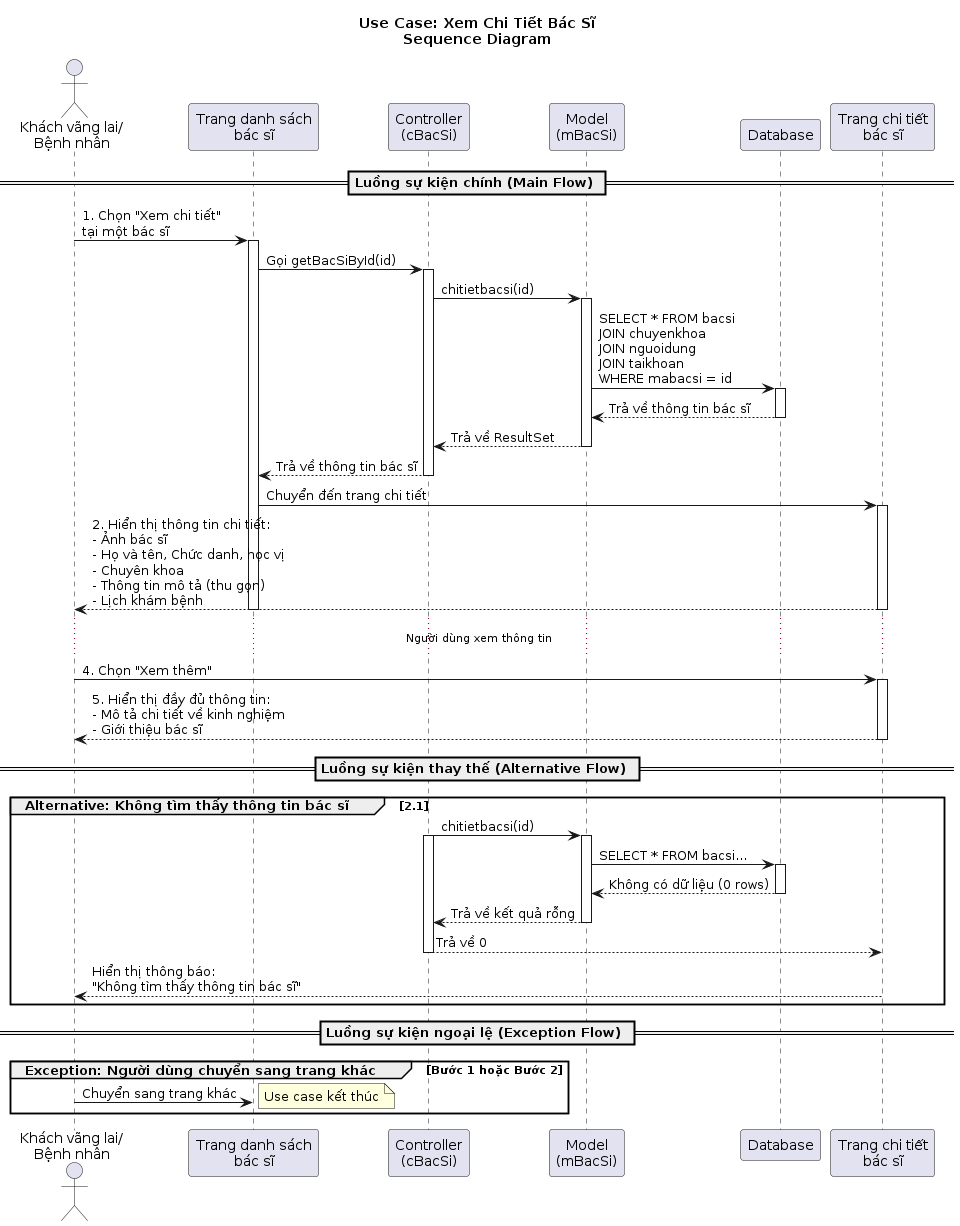

The diagram above was rendered by PlantUML. Its source (embedded in the PNG):
@startuml Xem Chi Tiet Bac Si - Sequence Diagram
title Use Case: Xem Chi Tiết Bác Sĩ\nSequence Diagram

actor "Khách vãng lai/\nBệnh nhân" as User
participant "Trang danh sách\nbác sĩ" as DanhSachBacSi
participant "Controller\n(cBacSi)" as Controller
participant "Model\n(mBacSi)" as Model
participant "Database" as DB
participant "Trang chi tiết\nbác sĩ" as ChiTietBacSi

== Luồng sự kiện chính (Main Flow) ==

User -> DanhSachBacSi: 1. Chọn "Xem chi tiết"\ntại một bác sĩ

activate DanhSachBacSi
DanhSachBacSi -> Controller: Gọi getBacSiById(id)
activate Controller

Controller -> Model: chitietbacsi(id)
activate Model

Model -> DB: SELECT * FROM bacsi\nJOIN chuyenkhoa\nJOIN nguoidung\nJOIN taikhoan\nWHERE mabacsi = id
activate DB

DB --> Model: Trả về thông tin bác sĩ
deactivate DB

Model --> Controller: Trả về ResultSet
deactivate Model

Controller --> DanhSachBacSi: Trả về thông tin bác sĩ
deactivate Controller

DanhSachBacSi -> ChiTietBacSi: Chuyển đến trang chi tiết
activate ChiTietBacSi

ChiTietBacSi --> User: 2. Hiển thị thông tin chi tiết:\n- Ảnh bác sĩ\n- Họ và tên, Chức danh, học vị\n- Chuyên khoa\n- Thông tin mô tả (thu gọn)\n- Lịch khám bệnh
deactivate ChiTietBacSi
deactivate DanhSachBacSi

...Người dùng xem thông tin...

User -> ChiTietBacSi: 4. Chọn "Xem thêm"
activate ChiTietBacSi

ChiTietBacSi --> User: 5. Hiển thị đầy đủ thông tin:\n- Mô tả chi tiết về kinh nghiệm\n- Giới thiệu bác sĩ
deactivate ChiTietBacSi

== Luồng sự kiện thay thế (Alternative Flow) ==

group Alternative: Không tìm thấy thông tin bác sĩ [2.1]
    Controller -> Model: chitietbacsi(id)
    activate Controller
    activate Model
    
    Model -> DB: SELECT * FROM bacsi...
    activate DB
    
    DB --> Model: Không có dữ liệu (0 rows)
    deactivate DB
    
    Model --> Controller: Trả về kết quả rỗng
    deactivate Model
    
    Controller --> ChiTietBacSi: Trả về 0
    deactivate Controller
    
    ChiTietBacSi --> User: Hiển thị thông báo:\n"Không tìm thấy thông tin bác sĩ"
end

== Luồng sự kiện ngoại lệ (Exception Flow) ==

group Exception: Người dùng chuyển sang trang khác [Bước 1 hoặc Bước 2]
    User -> DanhSachBacSi: Chuyển sang trang khác
    note right: Use case kết thúc
end

@enduml